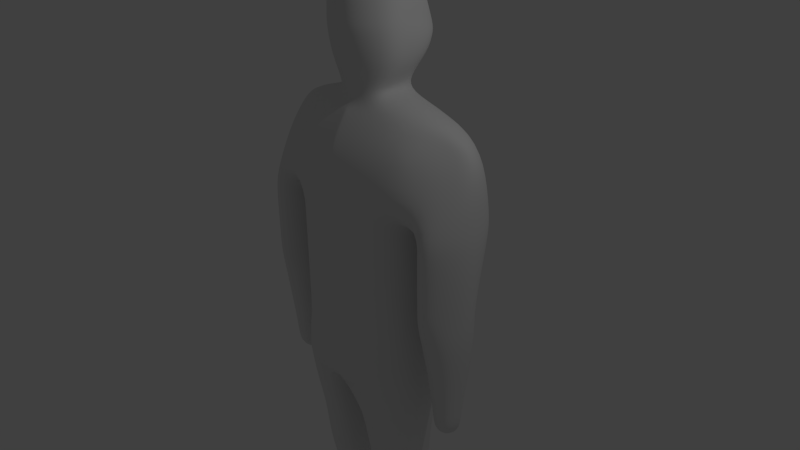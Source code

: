 # Source: ChacterOne.blend  (saved by Blender 2.76.0; exported with 4.5.12 LTS)
import bpy
from mathutils import Matrix  # noqa: F401  (used for matrix-valued properties, if any)

bpy.ops.wm.read_factory_settings(use_empty=True)
scene = bpy.context.scene
scene.name = 'Scene'

# ---- collections
col_collection_1 = bpy.data.collections.new('Collection 1'); scene.collection.children.link(col_collection_1)

# ---- materials (node trees are filled in below, after node groups)
mat_material = bpy.data.materials.new('Material')
mat_material.alpha_threshold = 0.0
mat_material.use_transparent_shadow = False
mat_material.roughness = 0.5
mat_material.specular_intensity = 0.0
mat_material.line_color = (0.0, 0.0, 0.0, 1.0)

# ---- material node trees

# ---- world
world_world = bpy.data.worlds.new('World'); scene.world = world_world
world_world.color = (0.05088, 0.05088, 0.05088)
world_world.use_sun_shadow = False
world_world.sun_shadow_jitter_overblur = 0.0
world_world.cycles.sampling_method = 'MANUAL'
world_world.cycles.sample_map_resolution = 256

# ---- cameras
cam_camera = bpy.data.cameras.new('Camera')
cam_camera.clip_end = 100.0
cam_camera.lens = 35.0
cam_camera.sensor_width = 32.0
cam_camera.sensor_height = 18.0
cam_camera.ortho_scale = 7.314
cam_camera.dof.focus_distance = 0.0
cam_camera.dof.aperture_fstop = 128.0

# ---- lights
light_lamp = bpy.data.lights.new('Lamp', 'POINT')
light_lamp.transmission_factor = 0.0
light_lamp.cutoff_distance = 30.0
light_lamp.energy = 100.0
light_lamp.shadow_buffer_clip_start = 1.001
light_lamp.shadow_soft_size = 0.1
light_lamp.shadow_maximum_resolution = 0.006
light_lamp.use_absolute_resolution = True
light_lamp.cycles.use_multiple_importance_sampling = False

# ---- meshes
me_cube = bpy.data.meshes.new('Cube')
me_cube.from_pydata([(0.7529, -0.65, 1.0), (0.7529, 0.7508, 1.0), (0.7529, -0.65, -1.0), (0.7529, 0.634, -1.0), (0.7529, -0.65, 0.5), (0.7529, -0.65, 0.0), (0.7529, -0.65, -0.5), (0.7529, 0.7144, 0.5), (0.7529, 0.634, 0.0), (0.7529, 0.634, -0.5), (0.9646, 0.05, 0.7224), (1.016, 0.05, -1.0), (1.016, 0.05, -0.5), (1.016, 0.05, 0.0), (1.016, 0.05, 0.5), (0.7529, -0.6003, 1.528), (0.7529, 0.7689, 1.528), (0.9373, -0.24, 1.972), (0.869, 0.5857, 1.972), (0.9241, 0.0494, 2.087), (1.696, 0.04837, 0.8936), (1.482, -0.3751, 0.8936), (1.482, 0.619, 0.8936), (1.452, 0.4917, 1.592), (1.625, 0.1755, 1.592), (1.452, -0.02401, 1.592), (1.39, 0.1755, 1.883), (1.218, 0.06294, 1.832), (1.218, 0.4354, 1.832), (1.047, 0.0296, 0.6608), (1.226, 0.6212, 0.8888), (1.129, 0.6385, 1.565), (1.233, -0.5404, 0.8888), (1.129, -0.3572, 1.565), (1.227, 0.3122, -0.3476), (1.498, 0.3122, -0.3425), (1.725, 0.04505, -0.3425), (1.498, -0.4081, -0.3425), (1.016, 0.04735, -0.3476), (1.235, -0.5541, -0.3476), (1.172, 0.3331, -0.7569), (1.559, 0.3331, -0.7517), (1.677, -0.0232, -0.7517), (1.559, -0.3704, -0.7517), (1.083, -0.0209, -0.7569), (1.183, -0.3704, -0.7569), (0.02655, 0.634, 0.0), (0.02655, 0.7144, 0.5), (0.02655, -0.65, 1.0), (0.02655, 0.7508, 1.0), (0.02655, 0.6922, -1.432), (0.05129, -0.8506, -1.648), (0.02655, 0.634, -0.5), (0.02655, -0.65, -0.5), (0.02655, -0.65, 0.0), (0.02655, -0.65, 0.5), (0.02655, 0.05, -1.495), (0.02655, -0.6735, 1.528), (0.02655, 0.7689, 1.528), (0.02655, -0.4151, 1.971), (0.02655, 0.586, 1.971), (1.037, 0.05, -1.468), (0.7529, -0.65, -1.468), (0.7529, 0.634, -1.468), (0.1831, 0.634, -1.468), (0.1831, 0.05, -1.468), (1.014, 0.05, -1.971), (0.7529, -0.562, -1.971), (0.7529, 0.5629, -1.971), (0.1918, 0.5629, -1.971), (0.1918, -0.6855, -1.971), (0.1918, 0.05, -1.971), (0.9824, 0.04787, -2.472), (0.7353, -0.4424, -2.472), (0.5972, 0.5061, -2.472), (0.327, 0.5061, -2.472), (0.189, -0.5659, -2.472), (0.189, 0.04787, -2.472), (0.8348, 0.03758, -3.207), (0.6572, -0.4376, -3.207), (0.6572, 0.434, -3.207), (0.2949, 0.434, -3.207), (0.2949, -0.4376, -3.207), (0.1642, 0.03758, -3.207), (1.028, 0.04733, 0.4464), (1.022, 0.04734, 0.03154), (1.232, -0.5541, 0.1693), (1.228, -0.5541, 0.6399), (1.221, 0.5784, 0.6399), (1.224, 0.3917, 0.1693), (1.492, -0.4266, 0.645), (1.495, -0.4174, 0.1745), (1.722, 0.04504, 0.1745), (1.719, 0.04503, 0.645), (1.492, 0.6068, 0.645), (1.495, 0.4508, 0.1745), (1.02, 0.04734, -0.2116), (1.225, 0.2992, -0.155), (1.496, -0.4145, -0.1117), (1.496, 0.3679, -0.1498), (1.233, -0.5541, -0.1168), (1.723, 0.04504, -0.1117), (1.524, 0.1088, -1.747), (1.253, 0.1088, -1.753), (1.536, -0.01463, -1.633), (1.515, -0.2395, -1.633), (1.2, -0.01314, -1.638), (1.267, -0.2395, -1.638), (1.253, 0.1088, -2.007), (1.524, 0.1088, -2.002), (1.536, -0.01463, -2.107), (1.515, -0.2395, -1.942), (1.2, -0.01314, -2.112), (1.267, -0.2395, -1.947), (0.8297, 0.08199, -5.035), (0.6545, -0.3867, -5.035), (0.7722, 0.473, -5.035), (0.1795, 0.473, -4.984), (0.2972, -0.3867, -5.035), (0.1682, 0.08199, -4.984), (0.6545, -0.3124, -4.752), (0.8297, 0.08199, -4.752), (0.1795, 0.473, -4.752), (0.1682, 0.08199, -4.752), (0.2972, -0.3124, -4.752), (0.7722, 0.473, -4.752), (0.6545, 1.112, -5.035), (0.2972, 1.112, -5.035), (0.2972, 0.9287, -4.801), (0.6545, 0.9287, -4.801), (0.7452, 0.03088, -4.464), (0.2458, 0.03088, -4.464), (0.6743, 0.3261, -4.464), (0.613, -0.2179, -4.464), (0.2819, 0.3261, -4.464), (0.3432, -0.2179, -4.464), (0.6545, -0.3867, -4.786), (0.6545, -0.3867, -4.988), (0.1795, 0.473, -4.893), (0.1795, 0.473, -4.937), (0.2972, -0.3867, -4.786), (0.2972, -0.3867, -4.988), (0.8297, 0.08199, -4.988), (0.8297, 0.08199, -4.893), (0.1682, 0.08199, -4.937), (0.1682, 0.08199, -4.893), (0.7722, 0.473, -4.988), (0.7722, 0.473, -4.893), (0.2972, 1.112, -4.893), (0.2972, 1.112, -4.988), (0.6545, 1.112, -4.988), (0.6545, 1.112, -4.893), (0.7529, -0.65, -0.8125), (0.7529, 0.634, -0.8125), (1.016, 0.05, -0.8125), (0.02655, -0.65, -1.024), (0.02655, 0.651, -1.0), (0.8272, 0.03449, -3.845), (0.2356, 0.03449, -3.845), (0.6988, 0.3842, -3.845), (0.6705, -0.1813, -3.845), (0.3226, 0.3842, -3.845), (0.3509, -0.1813, -3.845), (-0.7529, -0.65, 1.0), (-0.7529, 0.7508, 1.0), (-0.7529, -0.65, -1.0), (-0.7529, 0.634, -1.0), (-0.7529, -0.65, 0.5), (-0.7529, -0.65, 0.0), (-0.7529, -0.65, -0.5), (-0.7529, 0.7144, 0.5), (-0.7529, 0.634, 0.0), (-0.7529, 0.634, -0.5), (-0.9646, 0.05, 0.7224), (-1.016, 0.05, -1.0), (-1.016, 0.05, -0.5), (-1.016, 0.05, 0.0), (-1.016, 0.05, 0.5), (-0.7529, -0.6003, 1.528), (-0.7529, 0.7689, 1.528), (-0.9373, -0.24, 1.972), (-0.869, 0.5857, 1.972), (-0.9241, 0.0494, 2.087), (-1.696, 0.04837, 0.8936), (-1.482, -0.3751, 0.8936), (-1.482, 0.619, 0.8936), (-1.452, 0.4917, 1.592), (-1.625, 0.1755, 1.592), (-1.452, -0.02401, 1.592), (-1.39, 0.1755, 1.883), (-1.218, 0.06294, 1.832), (-1.218, 0.4354, 1.832), (-1.047, 0.0296, 0.6608), (-1.226, 0.6212, 0.8888), (-1.129, 0.6385, 1.565), (-1.233, -0.5404, 0.8888), (-1.129, -0.3572, 1.565), (-1.227, 0.3122, -0.3476), (-1.498, 0.3122, -0.3425), (-1.725, 0.04505, -0.3425), (-1.498, -0.4081, -0.3425), (-1.016, 0.04735, -0.3476), (-1.235, -0.5541, -0.3476), (-1.172, 0.3331, -0.7569), (-1.559, 0.3331, -0.7517), (-1.677, -0.0232, -0.7517), (-1.559, -0.3704, -0.7517), (-1.083, -0.0209, -0.7569), (-1.183, -0.3704, -0.7569), (-0.02655, 0.634, 0.0), (-0.02655, 0.7144, 0.5), (-0.02655, -0.65, 1.0), (-0.02655, 0.7508, 1.0), (-0.02655, 0.6922, -1.432), (-0.001811, -0.8506, -1.648), (-0.02655, 0.634, -0.5), (-0.02655, -0.65, -0.5), (-0.02655, -0.65, 0.0), (-0.02655, -0.65, 0.5), (-0.02655, 0.05, -1.495), (-0.02655, -0.6735, 1.528), (-0.02655, 0.7689, 1.528), (-0.02655, -0.4151, 1.971), (-0.02655, 0.586, 1.971), (-1.037, 0.05, -1.468), (-0.7529, -0.65, -1.468), (-0.7529, 0.634, -1.468), (-0.1831, 0.634, -1.468), (-0.1831, 0.05, -1.468), (-1.014, 0.05, -1.971), (-0.7529, -0.562, -1.971), (-0.7529, 0.5629, -1.971), (-0.1918, 0.5629, -1.971), (-0.1918, -0.6855, -1.971), (-0.1918, 0.05, -1.971), (-0.9824, 0.04787, -2.472), (-0.7353, -0.4424, -2.472), (-0.5972, 0.5061, -2.472), (-0.327, 0.5061, -2.472), (-0.189, -0.5659, -2.472), (-0.189, 0.04787, -2.472), (-0.8348, 0.03758, -3.207), (-0.6572, -0.4376, -3.207), (-0.6572, 0.434, -3.207), (-0.2949, 0.434, -3.207), (-0.2949, -0.4376, -3.207), (-0.1642, 0.03758, -3.207), (-1.028, 0.04733, 0.4464), (-1.022, 0.04734, 0.03154), (-1.232, -0.5541, 0.1693), (-1.228, -0.5541, 0.6399), (-1.221, 0.5784, 0.6399), (-1.224, 0.3917, 0.1693), (-1.492, -0.4266, 0.645), (-1.495, -0.4174, 0.1745), (-1.722, 0.04504, 0.1745), (-1.719, 0.04503, 0.645), (-1.492, 0.6068, 0.645), (-1.495, 0.4508, 0.1745), (-1.02, 0.04734, -0.2116), (-1.225, 0.2992, -0.155), (-1.496, -0.4145, -0.1117), (-1.496, 0.3679, -0.1498), (-1.233, -0.5541, -0.1168), (-1.723, 0.04504, -0.1117), (-1.524, 0.1088, -1.747), (-1.253, 0.1088, -1.753), (-1.536, -0.01463, -1.633), (-1.515, -0.2395, -1.633), (-1.2, -0.01314, -1.638), (-1.267, -0.2395, -1.638), (-1.253, 0.1088, -2.007), (-1.524, 0.1088, -2.002), (-1.536, -0.01463, -2.107), (-1.515, -0.2395, -1.942), (-1.2, -0.01314, -2.112), (-1.267, -0.2395, -1.947), (-0.8297, 0.08199, -5.035), (-0.6545, -0.3867, -5.035), (-0.7722, 0.473, -5.035), (-0.1795, 0.473, -4.984), (-0.2972, -0.3867, -5.035), (-0.1682, 0.08199, -4.984), (-0.6545, -0.3124, -4.752), (-0.8297, 0.08199, -4.752), (-0.1795, 0.473, -4.752), (-0.1682, 0.08199, -4.752), (-0.2972, -0.3124, -4.752), (-0.7722, 0.473, -4.752), (-0.6545, 1.112, -5.035), (-0.2972, 1.112, -5.035), (-0.2972, 0.9287, -4.801), (-0.6545, 0.9287, -4.801), (-0.7452, 0.03088, -4.464), (-0.2458, 0.03088, -4.464), (-0.6743, 0.3261, -4.464), (-0.613, -0.2179, -4.464), (-0.2819, 0.3261, -4.464), (-0.3432, -0.2179, -4.464), (-0.6545, -0.3867, -4.786), (-0.6545, -0.3867, -4.988), (-0.1795, 0.473, -4.893), (-0.1795, 0.473, -4.937), (-0.2972, -0.3867, -4.786), (-0.2972, -0.3867, -4.988), (-0.8297, 0.08199, -4.988), (-0.8297, 0.08199, -4.893), (-0.1682, 0.08199, -4.937), (-0.1682, 0.08199, -4.893), (-0.7722, 0.473, -4.988), (-0.7722, 0.473, -4.893), (-0.2972, 1.112, -4.893), (-0.2972, 1.112, -4.988), (-0.6545, 1.112, -4.988), (-0.6545, 1.112, -4.893), (-0.7529, -0.65, -0.8125), (-0.7529, 0.634, -0.8125), (-1.016, 0.05, -0.8125), (-0.02655, -0.65, -1.024), (-0.02655, 0.651, -1.0), (-0.8272, 0.03449, -3.845), (-0.2356, 0.03449, -3.845), (-0.6988, 0.3842, -3.845), (-0.6705, -0.1813, -3.845), (-0.3226, 0.3842, -3.845), (-0.3509, -0.1813, -3.845), (0.0, -0.6735, 1.528), (0.0, -0.4151, 1.971), (0.0, -0.65, 1.0), (0.0, -0.65, 0.5), (0.0, -0.65, 0.0), (0.0, -0.65, -0.5), (0.0, -0.65, -1.024), (0.02474, -0.886, -1.65), (0.0, 0.05, -1.498), (0.0, 0.6922, -1.435), (0.0, 0.651, -1.0), (0.0, 0.634, -0.5), (0.0, 0.634, 0.0), (0.0, 0.7144, 0.5), (0.0, 0.7508, 1.0), (0.0, 0.7689, 1.528), (0.0, 0.586, 1.971), (0.3621, 0.06939, 2.236), (0.3672, -0.1988, 2.121), (0.3405, 0.493, 2.121), (0.3704, 0.6298, 3.579), (0.0, -0.2975, 2.12), (0.0, 0.4932, 2.12), (-0.3621, 0.06939, 2.236), (-0.3672, -0.1988, 2.121), (-0.3405, 0.493, 2.121), (0.4561, -0.2304, 3.423), (0.4965, 0.07827, 3.629), (0.2963, -0.009721, 2.263), (0.3006, -0.1968, 2.307), (0.2786, 0.4946, 2.307), (-3.144e-11, 0.7767, 2.605), (0.0, -0.3091, 2.306), (0.0, 0.4948, 2.306), (-0.2963, -0.009721, 2.263), (-0.3006, -0.1968, 2.307), (-0.2786, 0.4946, 2.307), (0.4027, 0.6995, 2.605), (-0.4027, 0.6995, 2.605), (-2.118e-09, 0.08077, 3.755), (-2.034e-09, -0.6033, 3.538), (-2.281e-09, 0.6303, 3.578), (-0.4965, 0.07827, 3.629), (-0.4561, -0.2304, 3.423), (-0.3704, 0.6298, 3.579), (-0.5169, 0.1468, 2.544), (0.5243, -0.1714, 2.605), (0.5169, 0.1468, 2.544), (0.0, -0.4915, 2.605), (-0.5243, -0.1714, 2.605), (-0.4027, 0.7951, 2.783), (-7.674e-10, 0.9419, 2.763), (0.5169, 0.1233, 2.967), (0.4027, 0.7951, 2.783), (-0.5169, 0.1233, 2.967), (0.5243, -0.2115, 2.974), (-0.5243, -0.2115, 2.974), (-7.471e-10, -0.5863, 2.974), (-0.3854, 0.6508, 3.37), (-1.58e-09, 0.6513, 3.369), (0.5059, 0.09916, 3.44), (-1.438e-09, -0.5955, 3.394), (0.3854, 0.6508, 3.37), (-0.5059, 0.09916, 3.44), (0.4648, -0.2188, 3.293), (-0.4648, -0.2188, 3.293), (0.3195, 0.8189, 2.933), (-0.5136, 0.116, 3.11), (0.5063, -0.2137, 3.071), (-0.5063, -0.2137, 3.071), (-0.3195, 0.8189, 2.933), (-1.013e-09, 0.9297, 2.913), (0.5136, 0.116, 3.11), (-9.562e-10, -0.5891, 3.101)], [], [(96, 97, 34, 38), (14, 10, 0, 4), (154, 12, 6, 152), (12, 13, 5, 6), (13, 14, 4, 5), (8, 7, 14, 13), (9, 8, 13, 12), (153, 9, 12, 154), (7, 1, 10, 14), (57, 15, 17, 59), (100, 96, 38, 39), (48, 0, 15, 57), (21, 20, 24, 25), (20, 22, 23, 24), (25, 24, 26, 27), (24, 23, 28, 26), (33, 32, 21, 25), (18, 19, 26, 28), (30, 31, 23, 22), (1, 16, 31, 30), (16, 18, 31), (15, 0, 32, 33), (31, 18, 28, 23), (10, 1, 30, 29), (19, 17, 27, 26), (0, 10, 29, 32), (17, 15, 33), (17, 33, 25, 27), (37, 39, 45, 43), (39, 38, 44, 45), (101, 98, 37, 36), (98, 100, 39, 37), (97, 99, 35, 34), (99, 101, 36, 35), (40, 41, 102, 103), (41, 42, 104, 102), (35, 36, 42, 41), (34, 35, 41, 40), (38, 34, 40, 44), (36, 37, 43, 42), (16, 58, 60, 18), (19, 18, 345, 343), (1, 49, 58, 16), (50, 3, 63, 64), (5, 4, 55, 54), (6, 5, 54, 53), (152, 6, 53, 155), (153, 3, 50, 156), (4, 0, 48, 55), (56, 50, 64, 65), (1, 7, 47, 49), (7, 8, 46, 47), (8, 9, 52, 46), (63, 61, 66, 68), (11, 2, 62, 61), (3, 11, 61, 63), (66, 67, 73, 72), (69, 68, 74, 75), (64, 63, 68, 69), (61, 62, 67, 66), (65, 64, 69, 71), (76, 77, 83, 82), (74, 72, 78, 80), (71, 69, 75, 77), (67, 70, 76, 73), (68, 66, 72, 74), (70, 71, 77, 76), (144, 139, 117, 119), (142, 137, 115, 114), (75, 74, 80, 81), (72, 73, 79, 78), (77, 75, 81, 83), (73, 76, 82, 79), (22, 20, 93, 94), (94, 93, 92, 95), (30, 22, 94, 88), (88, 94, 95, 89), (21, 32, 87, 90), (90, 87, 86, 91), (20, 21, 90, 93), (93, 90, 91, 92), (32, 29, 84, 87), (87, 84, 85, 86), (29, 30, 88, 84), (84, 88, 89, 85), (95, 92, 101, 99), (89, 95, 99, 97), (91, 86, 100, 98), (92, 91, 98, 101), (86, 85, 96, 100), (85, 89, 97, 96), (103, 102, 109, 108), (102, 104, 110, 109), (44, 40, 103, 106), (42, 43, 105, 104), (45, 44, 106, 107), (43, 45, 107, 105), (113, 112, 110, 111), (112, 108, 109, 110), (106, 103, 108, 112), (104, 105, 111, 110), (107, 106, 112, 113), (105, 107, 113, 111), (116, 114, 119, 117), (114, 115, 118, 119), (137, 141, 118, 115), (146, 142, 114, 116), (141, 144, 119, 118), (138, 122, 128, 148), (134, 132, 125, 122), (135, 131, 123, 124), (132, 130, 121, 125), (133, 135, 124, 120), (130, 133, 120, 121), (131, 134, 122, 123), (149, 150, 126, 127), (146, 116, 126, 150), (116, 117, 127, 126), (122, 125, 129, 128), (158, 161, 134, 131), (157, 160, 133, 130), (160, 162, 135, 133), (159, 157, 130, 132), (162, 158, 131, 135), (161, 159, 132, 134), (125, 147, 151, 129), (147, 146, 150, 151), (128, 129, 151, 148), (148, 151, 150, 149), (117, 139, 149, 127), (139, 138, 148, 149), (124, 123, 145, 140), (140, 145, 144, 141), (125, 121, 143, 147), (147, 143, 142, 146), (120, 124, 140, 136), (136, 140, 141, 137), (121, 120, 136, 143), (143, 136, 137, 142), (123, 122, 138, 145), (145, 138, 139, 144), (9, 153, 156, 52), (2, 152, 155, 51), (3, 153, 154, 11), (11, 154, 152, 2), (62, 51, 70, 67), (51, 56, 65), (2, 51, 62), (51, 65, 71, 70), (81, 80, 159, 161), (82, 83, 158, 162), (80, 78, 157, 159), (79, 82, 162, 160), (78, 79, 160, 157), (83, 81, 161, 158), (259, 201, 197, 260), (177, 167, 163, 173), (317, 315, 169, 175), (175, 169, 168, 176), (176, 168, 167, 177), (171, 176, 177, 170), (172, 175, 176, 171), (316, 317, 175, 172), (170, 177, 173, 164), (220, 222, 180, 178), (263, 202, 201, 259), (211, 220, 178, 163), (184, 188, 187, 183), (183, 187, 186, 185), (188, 190, 189, 187), (187, 189, 191, 186), (196, 188, 184, 195), (181, 191, 189, 182), (193, 185, 186, 194), (164, 193, 194, 179), (179, 194, 181), (178, 196, 195, 163), (194, 186, 191, 181), (173, 192, 193, 164), (182, 189, 190, 180), (163, 195, 192, 173), (180, 196, 178), (180, 190, 188, 196), (200, 206, 208, 202), (202, 208, 207, 201), (264, 199, 200, 261), (261, 200, 202, 263), (260, 197, 198, 262), (262, 198, 199, 264), (203, 266, 265, 204), (204, 265, 267, 205), (198, 204, 205, 199), (197, 203, 204, 198), (201, 207, 203, 197), (199, 205, 206, 200), (179, 181, 223, 221), (18, 60, 348, 345), (181, 182, 349, 351), (164, 179, 221, 212), (213, 227, 226, 166), (168, 217, 218, 167), (169, 216, 217, 168), (315, 318, 216, 169), (316, 319, 213, 166), (167, 218, 211, 163), (219, 228, 227, 213), (164, 212, 210, 170), (170, 210, 209, 171), (171, 209, 215, 172), (226, 231, 229, 224), (174, 224, 225, 165), (166, 226, 224, 174), (229, 235, 236, 230), (232, 238, 237, 231), (227, 232, 231, 226), (224, 229, 230, 225), (228, 234, 232, 227), (239, 245, 246, 240), (237, 243, 241, 235), (234, 240, 238, 232), (230, 236, 239, 233), (231, 237, 235, 229), (233, 239, 240, 234), (307, 282, 280, 302), (305, 277, 278, 300), (238, 244, 243, 237), (235, 241, 242, 236), (240, 246, 244, 238), (236, 242, 245, 239), (185, 257, 256, 183), (257, 258, 255, 256), (193, 251, 257, 185), (251, 252, 258, 257), (184, 253, 250, 195), (253, 254, 249, 250), (183, 256, 253, 184), (256, 255, 254, 253), (195, 250, 247, 192), (250, 249, 248, 247), (192, 247, 251, 193), (247, 248, 252, 251), (258, 262, 264, 255), (252, 260, 262, 258), (254, 261, 263, 249), (255, 264, 261, 254), (249, 263, 259, 248), (248, 259, 260, 252), (266, 271, 272, 265), (265, 272, 273, 267), (207, 269, 266, 203), (205, 267, 268, 206), (208, 270, 269, 207), (206, 268, 270, 208), (276, 274, 273, 275), (275, 273, 272, 271), (269, 275, 271, 266), (267, 273, 274, 268), (270, 276, 275, 269), (268, 274, 276, 270), (279, 280, 282, 277), (277, 282, 281, 278), (300, 278, 281, 304), (309, 279, 277, 305), (304, 281, 282, 307), (301, 311, 291, 285), (297, 285, 288, 295), (298, 287, 286, 294), (295, 288, 284, 293), (296, 283, 287, 298), (293, 284, 283, 296), (294, 286, 285, 297), (312, 290, 289, 313), (309, 313, 289, 279), (279, 289, 290, 280), (285, 291, 292, 288), (321, 294, 297, 324), (320, 293, 296, 323), (323, 296, 298, 325), (322, 295, 293, 320), (325, 298, 294, 321), (324, 297, 295, 322), (288, 292, 314, 310), (310, 314, 313, 309), (291, 311, 314, 292), (311, 312, 313, 314), (280, 290, 312, 302), (302, 312, 311, 301), (287, 303, 308, 286), (303, 304, 307, 308), (288, 310, 306, 284), (310, 309, 305, 306), (283, 299, 303, 287), (299, 300, 304, 303), (284, 306, 299, 283), (306, 305, 300, 299), (286, 308, 301, 285), (308, 307, 302, 301), (172, 215, 319, 316), (165, 214, 318, 315), (166, 174, 317, 316), (174, 165, 315, 317), (225, 230, 233, 214), (214, 228, 219), (165, 225, 214), (214, 233, 234, 228), (244, 324, 322, 243), (245, 325, 321, 246), (243, 322, 320, 241), (242, 323, 325, 245), (241, 320, 323, 242), (246, 321, 324, 244), (327, 222, 220, 326), (326, 220, 211, 328), (329, 328, 211, 218), (330, 329, 218, 217), (331, 330, 217, 216), (332, 331, 216, 318), (333, 332, 318, 214), (334, 333, 214, 219), (335, 334, 219, 213), (336, 335, 213, 319), (337, 336, 319, 215), (338, 337, 215, 209), (339, 338, 209, 210), (340, 339, 210, 212), (341, 340, 212, 221), (342, 341, 221, 223), (17, 19, 343, 344), (59, 17, 344, 347), (60, 58, 341, 342), (58, 49, 340, 341), (49, 47, 339, 340), (47, 46, 338, 339), (46, 52, 337, 338), (52, 156, 336, 337), (156, 50, 335, 336), (50, 56, 334, 335), (56, 51, 333, 334), (51, 155, 332, 333), (155, 53, 331, 332), (53, 54, 330, 331), (54, 55, 329, 330), (55, 48, 328, 329), (57, 326, 328, 48), (59, 327, 326, 57), (343, 345, 356, 354), (345, 348, 359, 356), (361, 358, 374, 375), (349, 350, 361, 360), (344, 343, 354, 355), (358, 355, 372, 374), (350, 347, 358, 361), (182, 180, 350, 349), (388, 385, 367, 346), (389, 391, 369, 368), (390, 386, 353, 352), (351, 349, 360, 362), (348, 351, 362, 359), (347, 344, 355, 358), (387, 390, 352, 366), (346, 367, 365, 353), (353, 365, 366, 352), (368, 369, 366, 365), (370, 368, 365, 367), (386, 388, 346, 353), (384, 389, 368, 370), (385, 384, 370, 367), (391, 387, 366, 369), (362, 360, 371, 364), (354, 356, 363, 373), (342, 223, 348), (60, 342, 348), (355, 354, 373, 372), (360, 361, 375, 371), (223, 181, 351, 348), (356, 359, 357, 363), (359, 362, 364, 357), (180, 222, 347, 350), (327, 59, 347), (222, 327, 347), (375, 374, 383, 382), (357, 364, 376, 377), (364, 371, 380, 376), (373, 363, 379, 378), (374, 372, 381, 383), (372, 373, 378, 381), (371, 375, 382, 380), (363, 357, 377, 379), (395, 399, 387, 391), (397, 396, 384, 385), (396, 393, 389, 384), (398, 392, 388, 386), (399, 394, 390, 387), (394, 398, 386, 390), (393, 395, 391, 389), (392, 397, 385, 388), (379, 377, 397, 392), (380, 382, 395, 393), (381, 378, 398, 394), (383, 381, 394, 399), (378, 379, 392, 398), (376, 380, 393, 396), (377, 376, 396, 397), (382, 383, 399, 395)])
me_cube.polygons.foreach_set('use_smooth', [True] * 404)
me_cube.materials.append(mat_material)
me_cube.use_remesh_preserve_volume = False
me_cube.use_remesh_preserve_attributes = False
me_cube.use_mirror_vertex_groups = False
me_cube.update()

# ---- objects
ob_cube = bpy.data.objects.new('Cube', me_cube)
ob_lamp = bpy.data.objects.new('Lamp', light_lamp)
ob_camera = bpy.data.objects.new('Camera', cam_camera)

# ---- transforms, parenting, visibility, modifiers, constraints
ob_cube.location = (0.0, 0.0, 0.0)
ob_cube.lock_rotations_4d = False
ob_cube.empty_display_type = 'ARROWS'
ob_cube.lineart.crease_threshold = 0.0
_m = ob_cube.modifiers.new('Subsurf', 'SUBSURF')
_m.uv_smooth = 'PRESERVE_CORNERS'
_m.quality = 2
_m.show_only_control_edges = False
ob_lamp.location = (4.076, 1.005, 5.904)
ob_lamp.rotation_euler = (0.6503, 0.05522, 1.866)
ob_lamp.lock_rotations_4d = False
ob_lamp.empty_display_type = 'ARROWS'
ob_lamp.color = (0.0, 0.0, 0.0, 0.0)
ob_lamp.lineart.crease_threshold = 0.0
ob_camera.location = (7.481, -6.508, 5.344)
ob_camera.rotation_euler = (1.109, 0.01082, 0.8149)
ob_camera.lock_rotations_4d = False
ob_camera.empty_display_type = 'ARROWS'
ob_camera.color = (0.0, 0.0, 0.0, 0.0)
ob_camera.display_type = 'WIRE'
ob_camera.lineart.crease_threshold = 0.0

# ---- collection membership
col_collection_1.objects.link(ob_cube)
col_collection_1.objects.link(ob_lamp)
col_collection_1.objects.link(ob_camera)

# ---- scene / render settings (as saved in the file)
scene.camera = ob_camera
scene.frame_start = 1; scene.frame_end = 250; scene.frame_set(0)
scene.render.engine = 'BLENDER_EEVEE_NEXT'
scene.render.resolution_percentage = 50
scene.render.dither_intensity = 0.0
scene.cycles.use_denoising = False
scene.cycles.samples = 10
scene.cycles.sampling_pattern = 'TABULATED_SOBOL'
scene.cycles.light_sampling_threshold = 0.0
scene.cycles.use_adaptive_sampling = False
scene.cycles.use_light_tree = False
scene.cycles.blur_glossy = 0.0
scene.cycles.pixel_filter_type = 'GAUSSIAN'
scene.cycles.sample_clamp_indirect = 0.0
scene.view_settings.view_transform = 'Standard'
bpy.context.view_layer.update()

